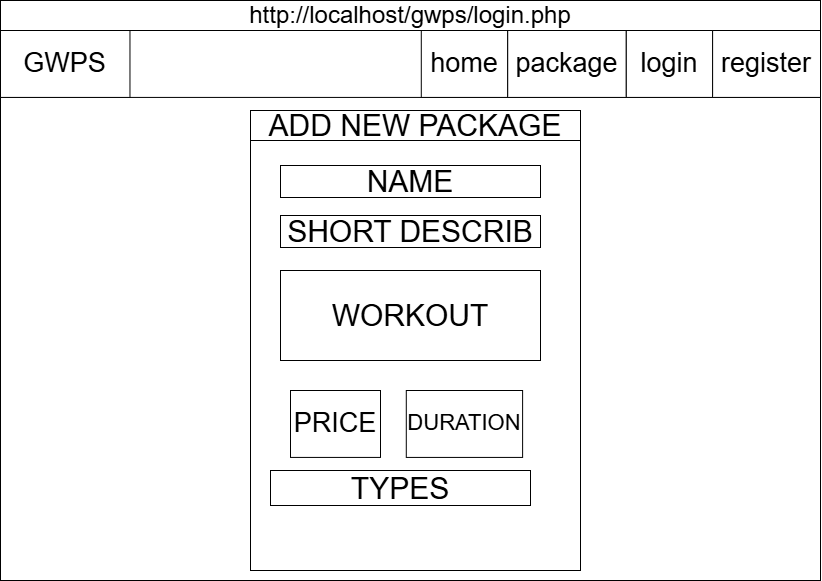

The diagram above was exported from draw.io. Its source (the exported page's mxGraphModel, read from the mxfile embedded in the PNG):
<mxGraphModel dx="1097" dy="597" grid="1" gridSize="10" guides="1" tooltips="1" connect="1" arrows="1" fold="1" page="1" pageScale="1" pageWidth="827" pageHeight="583" math="0" shadow="0">
  <root>
    <mxCell id="0" />
    <mxCell id="1" parent="0" />
    <mxCell id="kVy3P8yhF3Awcbwi_ZaX-238" connectable="0" parent="1" style="group" value="" vertex="1">
      <mxGeometry height="580" width="820" x="170" y="210" as="geometry" />
    </mxCell>
    <mxCell id="kVy3P8yhF3Awcbwi_ZaX-239" parent="kVy3P8yhF3Awcbwi_ZaX-238" style="rounded=0;whiteSpace=wrap;html=1;fillColor=none;" value="" vertex="1">
      <mxGeometry height="580" width="820" as="geometry" />
    </mxCell>
    <mxCell id="kVy3P8yhF3Awcbwi_ZaX-240" parent="kVy3P8yhF3Awcbwi_ZaX-238" style="rounded=0;whiteSpace=wrap;html=1;fillColor=none;" value="" vertex="1">
      <mxGeometry height="66.9230769230769" width="820" y="30" as="geometry" />
    </mxCell>
    <mxCell id="kVy3P8yhF3Awcbwi_ZaX-241" parent="kVy3P8yhF3Awcbwi_ZaX-238" style="rounded=0;whiteSpace=wrap;html=1;" value="&lt;font style=&quot;font-size: 27px;&quot;&gt;GWPS&lt;/font&gt;" vertex="1">
      <mxGeometry height="66.9230769230769" width="129.47368421052633" y="30" as="geometry" />
    </mxCell>
    <mxCell id="kVy3P8yhF3Awcbwi_ZaX-242" parent="kVy3P8yhF3Awcbwi_ZaX-238" style="rounded=0;whiteSpace=wrap;html=1;" value="&lt;font style=&quot;font-size: 27px;&quot;&gt;package&lt;/font&gt;" vertex="1">
      <mxGeometry height="66.9230769230769" width="118.68421052631581" x="507.10526315789485" y="30" as="geometry" />
    </mxCell>
    <mxCell id="kVy3P8yhF3Awcbwi_ZaX-243" parent="kVy3P8yhF3Awcbwi_ZaX-238" style="rounded=0;whiteSpace=wrap;html=1;" value="&lt;font style=&quot;font-size: 27px;&quot;&gt;login&lt;/font&gt;" vertex="1">
      <mxGeometry height="66.9230769230769" width="86.31578947368422" x="625.7894736842105" y="30" as="geometry" />
    </mxCell>
    <mxCell id="kVy3P8yhF3Awcbwi_ZaX-244" parent="kVy3P8yhF3Awcbwi_ZaX-238" style="rounded=0;whiteSpace=wrap;html=1;" value="&lt;font style=&quot;font-size: 27px;&quot;&gt;register&lt;/font&gt;" vertex="1">
      <mxGeometry height="66.9230769230769" width="107.89473684210527" x="712.1052631578948" y="30" as="geometry" />
    </mxCell>
    <mxCell id="kVy3P8yhF3Awcbwi_ZaX-245" parent="kVy3P8yhF3Awcbwi_ZaX-238" style="rounded=0;whiteSpace=wrap;html=1;" value="&lt;font style=&quot;font-size: 27px;&quot;&gt;home&lt;/font&gt;" vertex="1">
      <mxGeometry height="66.9230769230769" width="86.31578947368422" x="420.7894736842106" y="30" as="geometry" />
    </mxCell>
    <mxCell id="kVy3P8yhF3Awcbwi_ZaX-251" parent="kVy3P8yhF3Awcbwi_ZaX-238" style="text;html=1;whiteSpace=wrap;strokeColor=none;fillColor=none;align=center;verticalAlign=middle;rounded=0;" value="&lt;font style=&quot;font-size: 24px;&quot;&gt;http://localhost/gwps/login.php&lt;/font&gt;" vertex="1">
      <mxGeometry height="30" width="820" as="geometry" />
    </mxCell>
    <mxCell id="kVy3P8yhF3Awcbwi_ZaX-264" parent="kVy3P8yhF3Awcbwi_ZaX-238" style="rounded=0;whiteSpace=wrap;html=1;fillColor=none;" value="" vertex="1">
      <mxGeometry height="460" width="330" x="250" y="110" as="geometry" />
    </mxCell>
    <mxCell id="kVy3P8yhF3Awcbwi_ZaX-265" parent="kVy3P8yhF3Awcbwi_ZaX-238" style="rounded=0;whiteSpace=wrap;html=1;" value="&lt;span style=&quot;font-size: 30px;&quot;&gt;ADD NEW PACKAGE&lt;/span&gt;" vertex="1">
      <mxGeometry height="30" width="330" x="250" y="110" as="geometry" />
    </mxCell>
    <mxCell id="kVy3P8yhF3Awcbwi_ZaX-266" parent="kVy3P8yhF3Awcbwi_ZaX-238" style="rounded=0;whiteSpace=wrap;html=1;" value="&lt;span style=&quot;font-size: 30px;&quot;&gt;SHORT DESCRIB&lt;/span&gt;" vertex="1">
      <mxGeometry height="32" width="260" x="280" y="215" as="geometry" />
    </mxCell>
    <mxCell id="kVy3P8yhF3Awcbwi_ZaX-267" parent="kVy3P8yhF3Awcbwi_ZaX-238" style="rounded=0;whiteSpace=wrap;html=1;" value="&lt;span style=&quot;font-size: 30px;&quot;&gt;TYPES&lt;/span&gt;" vertex="1">
      <mxGeometry height="35" width="260" x="270" y="470" as="geometry" />
    </mxCell>
    <mxCell id="kVy3P8yhF3Awcbwi_ZaX-268" parent="kVy3P8yhF3Awcbwi_ZaX-238" style="rounded=0;whiteSpace=wrap;html=1;" value="&lt;font style=&quot;font-size: 27px;&quot;&gt;PRICE&lt;/font&gt;" vertex="1">
      <mxGeometry height="66.92" width="90" x="290" y="390" as="geometry" />
    </mxCell>
    <mxCell id="kVy3P8yhF3Awcbwi_ZaX-269" parent="kVy3P8yhF3Awcbwi_ZaX-238" style="rounded=0;whiteSpace=wrap;html=1;" value="&lt;font style=&quot;font-size: 22px;&quot;&gt;DURATION&lt;/font&gt;" vertex="1">
      <mxGeometry height="66.92" width="116.32" x="405.79" y="390" as="geometry" />
    </mxCell>
    <mxCell id="kVy3P8yhF3Awcbwi_ZaX-285" parent="kVy3P8yhF3Awcbwi_ZaX-238" style="rounded=0;whiteSpace=wrap;html=1;" value="&lt;span style=&quot;font-size: 30px;&quot;&gt;NAME&lt;/span&gt;" vertex="1">
      <mxGeometry height="32" width="260" x="280" y="165" as="geometry" />
    </mxCell>
    <mxCell id="kVy3P8yhF3Awcbwi_ZaX-286" parent="kVy3P8yhF3Awcbwi_ZaX-238" style="rounded=0;whiteSpace=wrap;html=1;" value="&lt;span style=&quot;font-size: 30px;&quot;&gt;WORKOUT&lt;/span&gt;" vertex="1">
      <mxGeometry height="90" width="260" x="280" y="270" as="geometry" />
    </mxCell>
  </root>
</mxGraphModel>